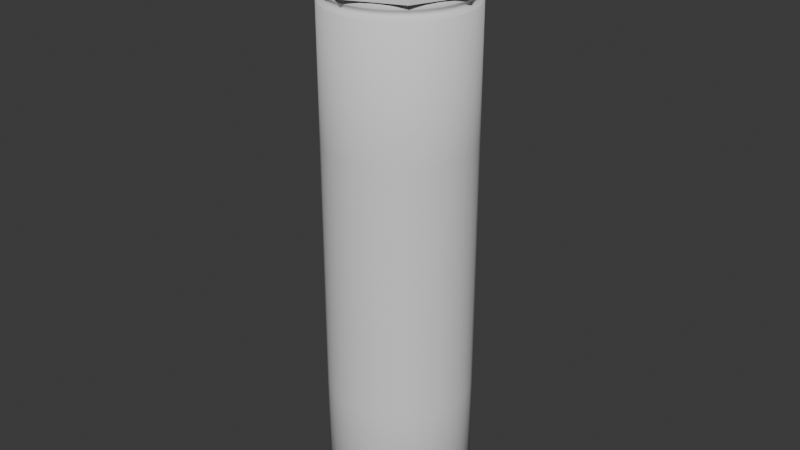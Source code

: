 # Source: WaterBottle13.blend  (saved by Blender 4.5.88; exported with 4.5.12 LTS)
import bpy
from mathutils import Matrix  # noqa: F401  (used for matrix-valued properties, if any)

bpy.ops.wm.read_factory_settings(use_empty=True)
scene = bpy.context.scene
scene.name = 'Scene'

# ---- collections
col_collection = bpy.data.collections.new('Collection'); scene.collection.children.link(col_collection)

# ---- world
world_world = bpy.data.worlds.new('World'); scene.world = world_world
world_world.use_nodes = True; world_world.node_tree.nodes.clear()
_N = world_world.node_tree.nodes; _L = world_world.node_tree.links
n0 = _N.new('ShaderNodeOutputWorld'); n0.name = 'World Output'; n0.location = (200, 100)
n1 = _N.new('ShaderNodeBackground'); n1.name = 'Background'; n1.location = (-200, 100)
n1.inputs[0].default_value = (0.05088, 0.05088, 0.05088, 1.0)
_L.new(n1.outputs[0], n0.inputs[0])
n0.is_active_output = True
world_world.color = (0.05088, 0.05088, 0.05088)
world_world.sun_shadow_jitter_overblur = 0.0

# ---- meshes
me_cylinder = bpy.data.meshes.new('Cylinder')
me_cylinder.from_pydata([(0.0, 0.035, -0.1125), (0.0, 0.035, 0.1125), (0.02475, 0.02475, -0.1125), (0.02475, 0.02475, 0.1125), (0.035, 0.0, -0.1125), (0.035, 0.0, 0.1125), (0.02475, -0.02475, -0.1125), (0.02475, -0.02475, 0.1125), (0.0, -0.035, -0.1125), (0.0, -0.035, 0.1125), (-0.02475, -0.02475, -0.1125), (-0.02475, -0.02475, 0.1125), (-0.035, 0.0, -0.1125), (-0.035, 0.0, 0.1125), (-0.02475, 0.02475, -0.1125), (-0.02475, 0.02475, 0.1125), (0.02245, 0.02245, 0.1145), (0.0, 0.03175, 0.1145), (0.03175, 0.0, 0.1145), (0.02245, -0.02245, 0.1145), (0.0, -0.03175, 0.1145), (-0.02245, -0.02245, 0.1145), (-0.03175, 0.0, 0.1145), (-0.02245, 0.02245, 0.1145), (-1.242e-11, 0.03366, 0.1165), (0.0238, 0.0238, 0.1165), (0.03366, 0.0, 0.1165), (0.0238, -0.0238, 0.1165), (-1.242e-11, -0.03366, 0.1165), (-0.0238, -0.0238, 0.1165), (-0.03366, 0.0, 0.1165), (-0.0238, 0.0238, 0.1165), (0.0, 0.03392, -0.1135), (0.02398, 0.02398, -0.1135), (0.03392, 0.0, -0.1135), (0.02398, -0.02398, -0.1135), (0.0, -0.03392, -0.1135), (-0.02398, -0.02398, -0.1135), (-0.03392, 0.0, -0.1135), (-0.02398, 0.02398, -0.1135), (0.0, 0.02526, -0.1135), (0.01786, 0.01786, -0.1135), (0.02526, 0.0, -0.1135), (0.01786, -0.01786, -0.1135), (0.0, -0.02526, -0.1135), (-0.01786, -0.01786, -0.1135), (-0.02526, 0.0, -0.1135), (-0.01786, 0.01786, -0.1135), (0.01012, 0.01012, -0.113), (-1.164e-10, -5.821e-11, -0.1125), (0.0, 0.01431, -0.113), (0.01431, 0.0, -0.113), (0.01012, -0.01012, -0.113), (0.0, -0.01431, -0.113), (-0.01012, -0.01012, -0.113), (-0.01431, 0.0, -0.113), (-0.01012, 0.01012, -0.113), (0.0, 0.02501, -0.113), (0.01768, 0.01768, -0.113), (0.02501, 0.0, -0.113), (0.01768, -0.01768, -0.113), (0.0, -0.02501, -0.113), (-0.01768, -0.01768, -0.113), (-0.02501, 0.0, -0.113), (-0.01768, 0.01768, -0.113), (0.0, 0.01377, -0.1129), (0.009735, 0.009735, -0.1129), (0.01377, 0.0, -0.1129), (0.009735, -0.009735, -0.1129), (0.0, -0.01377, -0.1129), (-0.009735, -0.009735, -0.1129), (-0.01377, 0.0, -0.1129), (-0.009735, 0.009735, -0.1129), (0.0, 0.004567, -0.1129), (0.003229, 0.003229, -0.1129), (0.004567, 0.0, -0.1129), (0.003229, -0.003229, -0.1129), (0.0, -0.004567, -0.1129), (-0.003229, -0.003229, -0.1129), (-0.004567, 0.0, -0.1129), (-0.003229, 0.003229, -0.1129), (0.0, 0.003002, -0.1125), (0.002122, 0.002122, -0.1125), (0.003002, 0.0, -0.1125), (0.002122, -0.002122, -0.1125), (0.0, -0.003002, -0.1125), (-0.002122, -0.002122, -0.1125), (-0.003002, 0.0, -0.1125), (-0.002122, 0.002122, -0.1125), (-1.327e-11, 0.03373, 0.1173), (0.02385, 0.02385, 0.1173), (0.03373, 0.0, 0.1173), (0.02385, -0.02385, 0.1173), (-1.327e-11, -0.03373, 0.1173), (-0.02385, -0.02385, 0.1173), (-0.03373, 0.0, 0.1173), (-0.02385, 0.02385, 0.1173), (-1.521e-11, 0.03014, 0.1183), (0.02131, 0.02131, 0.1183), (0.03014, -4.139e-12, 0.1183), (0.02131, -0.02131, 0.1183), (-1.521e-11, -0.03014, 0.1183), (-0.02131, -0.02131, 0.1183), (-0.03014, -4.139e-12, 0.1183), (-0.02131, 0.02131, 0.1183), (0.02361, 0.02361, 0.1183), (-1.521e-11, 0.03339, 0.1183), (0.03339, -4.139e-12, 0.1183), (0.02361, -0.02361, 0.1183), (-1.521e-11, -0.03339, 0.1183), (-0.02361, -0.02361, 0.1183), (-0.03339, -4.139e-12, 0.1183), (-0.02361, 0.02361, 0.1183), (-1.475e-11, 0.02924, 0.1273), (0.02067, 0.02067, 0.1273), (0.02924, -4.015e-12, 0.1273), (0.02067, -0.02067, 0.1273), (-1.475e-11, -0.02924, 0.1273), (-0.02067, -0.02067, 0.1273), (-0.02924, -4.015e-12, 0.1273), (-0.02067, 0.02067, 0.1273), (-0.02939, -1.708e-12, 0.1228), (-0.02078, 0.02078, 0.1228), (0.02078, 0.02078, 0.1228), (-1.252e-11, 0.02939, 0.1228), (0.02078, -0.02078, 0.1228), (0.02939, -1.708e-12, 0.1228), (-0.02078, -0.02078, 0.1228), (-1.252e-11, -0.02939, 0.1228)], [], [(45, 46, 63, 62), (16, 17, 24, 25), (0, 1, 3, 2), (47, 40, 57, 64), (19, 18, 26, 27), (2, 3, 5, 4), (40, 41, 58, 57), (21, 20, 28, 29), (4, 5, 7, 6), (42, 43, 60, 59), (23, 22, 30, 31), (6, 7, 9, 8), (44, 45, 62, 61), (18, 16, 25, 26), (8, 9, 11, 10), (46, 47, 64, 63), (20, 19, 27, 28), (10, 11, 13, 12), (41, 42, 59, 58), (22, 21, 29, 30), (12, 13, 15, 14), (43, 44, 61, 60), (17, 23, 31, 24), (14, 15, 1, 0), (17, 16, 3, 1), (16, 18, 5, 3), (18, 19, 7, 5), (19, 20, 9, 7), (20, 21, 11, 9), (21, 22, 13, 11), (22, 23, 15, 13), (23, 17, 1, 15), (26, 25, 90, 91), (28, 27, 92, 93), (30, 29, 94, 95), (24, 31, 96, 89), (25, 24, 89, 90), (27, 26, 91, 92), (29, 28, 93, 94), (31, 30, 95, 96), (33, 32, 0, 2), (34, 33, 2, 4), (35, 34, 4, 6), (36, 35, 6, 8), (37, 36, 8, 10), (38, 37, 10, 12), (39, 38, 12, 14), (32, 39, 14, 0), (41, 40, 32, 33), (42, 41, 33, 34), (43, 42, 34, 35), (44, 43, 35, 36), (45, 44, 36, 37), (46, 45, 37, 38), (47, 46, 38, 39), (40, 47, 39, 32), (49, 85, 86, 87), (81, 49, 87, 88), (83, 84, 85, 49), (82, 83, 49, 81), (48, 50, 57, 58), (51, 48, 58, 59), (52, 51, 59, 60), (53, 52, 60, 61), (54, 53, 61, 62), (55, 54, 62, 63), (56, 55, 63, 64), (50, 56, 64, 57), (66, 65, 50, 48), (67, 66, 48, 51), (68, 67, 51, 52), (69, 68, 52, 53), (70, 69, 53, 54), (71, 70, 54, 55), (72, 71, 55, 56), (65, 72, 56, 50), (74, 73, 65, 66), (75, 74, 66, 67), (76, 75, 67, 68), (77, 76, 68, 69), (78, 77, 69, 70), (79, 78, 70, 71), (80, 79, 71, 72), (73, 80, 72, 65), (82, 81, 73, 74), (83, 82, 74, 75), (84, 83, 75, 76), (85, 84, 76, 77), (86, 85, 77, 78), (87, 86, 78, 79), (88, 87, 79, 80), (81, 88, 80, 73), (90, 89, 106, 105), (92, 91, 107, 108), (94, 93, 109, 110), (96, 95, 111, 112), (91, 90, 105, 107), (93, 92, 108, 109), (95, 94, 110, 111), (89, 96, 112, 106), (122, 121, 119, 120), (126, 123, 114, 115), (128, 125, 116, 117), (121, 127, 118, 119), (124, 122, 120, 113), (123, 124, 113, 114), (125, 126, 115, 116), (127, 128, 117, 118), (97, 98, 105, 106), (98, 99, 107, 105), (99, 100, 108, 107), (100, 101, 109, 108), (101, 102, 110, 109), (102, 103, 111, 110), (103, 104, 112, 111), (104, 97, 106, 112), (102, 101, 128, 127), (100, 99, 126, 125), (98, 97, 124, 123), (97, 104, 122, 124), (103, 102, 127, 121), (101, 100, 125, 128), (99, 98, 123, 126), (104, 103, 121, 122)])
me_cylinder.polygons.foreach_set('use_smooth', [True] * 124)
_k = {(0, 2): 1.0, (1, 3): 1.0, (2, 4): 1.0, (3, 5): 1.0, (4, 6): 1.0, (5, 7): 1.0, (6, 8): 1.0, (7, 9): 1.0, (8, 10): 1.0, (9, 11): 1.0, (10, 12): 1.0, (11, 13): 1.0, (12, 14): 1.0, (13, 15): 1.0, (0, 14): 1.0, (1, 15): 1.0, (24, 25): 1.0, (25, 26): 1.0, (26, 27): 1.0, (27, 28): 1.0, (28, 29): 1.0, (29, 30): 1.0, (30, 31): 1.0, (24, 31): 1.0, (32, 33): 1.0, (33, 34): 1.0, (34, 35): 1.0, (35, 36): 1.0, (36, 37): 1.0, (37, 38): 1.0, (38, 39): 1.0, (32, 39): 1.0, (40, 41): 1.0, (41, 42): 1.0, (42, 43): 1.0, (43, 44): 1.0, (44, 45): 1.0, (45, 46): 1.0, (46, 47): 1.0, (40, 47): 1.0, (57, 58): 1.0, (58, 59): 1.0, (59, 60): 1.0, (60, 61): 1.0, (61, 62): 1.0, (62, 63): 1.0, (63, 64): 1.0, (57, 64): 1.0, (48, 50): 1.0, (48, 51): 1.0, (51, 52): 1.0, (52, 53): 1.0, (53, 54): 1.0, (54, 55): 1.0, (55, 56): 1.0, (50, 56): 1.0, (65, 66): 1.0, (66, 67): 1.0, (67, 68): 1.0, (68, 69): 1.0, (69, 70): 1.0, (70, 71): 1.0, (71, 72): 1.0, (65, 72): 1.0, (73, 74): 1.0, (74, 75): 1.0, (75, 76): 1.0, (76, 77): 1.0, (77, 78): 1.0, (78, 79): 1.0, (79, 80): 1.0, (73, 80): 1.0, (105, 106): 1.0, (105, 107): 1.0, (107, 108): 1.0, (108, 109): 1.0, (109, 110): 1.0, (110, 111): 1.0, (111, 112): 1.0, (106, 112): 1.0, (97, 98): 1.0, (98, 99): 1.0, (99, 100): 1.0, (100, 101): 1.0, (101, 102): 1.0, (102, 103): 1.0, (103, 104): 1.0, (97, 104): 1.0, (113, 114): 1.0, (114, 115): 1.0, (115, 116): 1.0, (116, 117): 1.0, (117, 118): 1.0, (118, 119): 1.0, (119, 120): 1.0, (113, 120): 1.0}
me_cylinder.attributes.new('crease_edge', 'FLOAT', 'EDGE').data.foreach_set('value', [_k.get((min(e.vertices), max(e.vertices)), 0.0) for e in me_cylinder.edges])
_uv = me_cylinder.uv_layers.new(name='UVMap')
_uv.uv.foreach_set('vector', [0.6275, 0.1275, 0.5768, 0.25, 0.5768, 0.25, 0.6275, 0.1275, 0.404, 0.404, 0.25, 0.4677, 0.25, 0.4677, 0.404, 0.404, 1.0, 0.5, 1.0, 1.0, 0.875, 1.0, 0.875, 0.5, 0.6275, 0.3725, 0.75, 0.4232, 0.75, 0.4232, 0.6275, 0.3725, 0.404, 0.09604, 0.4677, 0.25, 0.4677, 0.25, 0.404, 0.09604, 0.875, 0.5, 0.875, 1.0, 0.75, 1.0, 0.75, 0.5, 0.75, 0.4232, 0.8725, 0.3725, 0.8725, 0.3725, 0.75, 0.4232, 0.09604, 0.09604, 0.25, 0.03227, 0.25, 0.03227, 0.09604, 0.09604, 0.75, 0.5, 0.75, 1.0, 0.625, 1.0, 0.625, 0.5, 0.9232, 0.25, 0.8725, 0.1275, 0.8725, 0.1275, 0.9232, 0.25, 0.09604, 0.404, 0.03227, 0.25, 0.03227, 0.25, 0.09604, 0.404, 0.625, 0.5, 0.625, 1.0, 0.5, 1.0, 0.5, 0.5, 0.75, 0.0768, 0.6275, 0.1275, 0.6275, 0.1275, 0.75, 0.0768, 0.4677, 0.25, 0.404, 0.404, 0.404, 0.404, 0.4677, 0.25, 0.5, 0.5, 0.5, 1.0, 0.375, 1.0, 0.375, 0.5, 0.5768, 0.25, 0.6275, 0.3725, 0.6275, 0.3725, 0.5768, 0.25, 0.25, 0.03227, 0.404, 0.09604, 0.404, 0.09604, 0.25, 0.03227, 0.375, 0.5, 0.375, 1.0, 0.25, 1.0, 0.25, 0.5, 0.8725, 0.3725, 0.9232, 0.25, 0.9232, 0.25, 0.8725, 0.3725, 0.03227, 0.25, 0.09604, 0.09604, 0.09604, 0.09604, 0.03227, 0.25, 0.25, 0.5, 0.25, 1.0, 0.125, 1.0, 0.125, 0.5, 0.8725, 0.1275, 0.75, 0.0768, 0.75, 0.0768, 0.8725, 0.1275, 0.25, 0.4677, 0.09604, 0.404, 0.09604, 0.404, 0.25, 0.4677, 0.125, 0.5, 0.125, 1.0, 0.0, 1.0, 0.0, 0.5, 0.25, 0.4677, 0.404, 0.404, 0.4197, 0.4197, 0.25, 0.49, 0.404, 0.404, 0.4677, 0.25, 0.49, 0.25, 0.4197, 0.4197, 0.4677, 0.25, 0.404, 0.09604, 0.4197, 0.08029, 0.49, 0.25, 0.404, 0.09604, 0.25, 0.03227, 0.25, 0.01, 0.4197, 0.08029, 0.25, 0.03227, 0.09604, 0.09604, 0.08029, 0.08029, 0.25, 0.01, 0.09604, 0.09604, 0.03227, 0.25, 0.01, 0.25, 0.08029, 0.08029, 0.03227, 0.25, 0.09604, 0.404, 0.08029, 0.4197, 0.01, 0.25, 0.09604, 0.404, 0.25, 0.4677, 0.25, 0.49, 0.08029, 0.4197, 0.4677, 0.25, 0.404, 0.404, 0.404, 0.404, 0.4677, 0.25, 0.25, 0.03227, 0.404, 0.09604, 0.404, 0.09604, 0.25, 0.03227, 0.03227, 0.25, 0.09604, 0.09604, 0.09604, 0.09604, 0.03227, 0.25, 0.25, 0.4677, 0.09604, 0.404, 0.09604, 0.404, 0.25, 0.4677, 0.404, 0.404, 0.25, 0.4677, 0.25, 0.4677, 0.404, 0.404, 0.404, 0.09604, 0.4677, 0.25, 0.4677, 0.25, 0.404, 0.09604, 0.09604, 0.09604, 0.25, 0.03227, 0.25, 0.03227, 0.09604, 0.09604, 0.09604, 0.404, 0.03227, 0.25, 0.03227, 0.25, 0.09604, 0.404, 0.9145, 0.4145, 0.75, 0.4826, 0.75, 0.49, 0.9197, 0.4197, 0.9826, 0.25, 0.9145, 0.4145, 0.9197, 0.4197, 0.99, 0.25, 0.9145, 0.08554, 0.9826, 0.25, 0.99, 0.25, 0.9197, 0.08029, 0.75, 0.01742, 0.9145, 0.08554, 0.9197, 0.08029, 0.75, 0.01, 0.5855, 0.08554, 0.75, 0.01742, 0.75, 0.01, 0.5803, 0.08029, 0.5174, 0.25, 0.5855, 0.08554, 0.5803, 0.08029, 0.51, 0.25, 0.5855, 0.4145, 0.5174, 0.25, 0.51, 0.25, 0.5803, 0.4197, 0.75, 0.4826, 0.5855, 0.4145, 0.5803, 0.4197, 0.75, 0.49, 0.8725, 0.3725, 0.75, 0.4232, 0.75, 0.4826, 0.9145, 0.4145, 0.9232, 0.25, 0.8725, 0.3725, 0.9145, 0.4145, 0.9826, 0.25, 0.8725, 0.1275, 0.9232, 0.25, 0.9826, 0.25, 0.9145, 0.08554, 0.75, 0.0768, 0.8725, 0.1275, 0.9145, 0.08554, 0.75, 0.01742, 0.6275, 0.1275, 0.75, 0.0768, 0.75, 0.01742, 0.5855, 0.08554, 0.5768, 0.25, 0.6275, 0.1275, 0.5855, 0.08554, 0.5174, 0.25, 0.6275, 0.3725, 0.5768, 0.25, 0.5174, 0.25, 0.5855, 0.4145, 0.75, 0.4232, 0.6275, 0.3725, 0.5855, 0.4145, 0.75, 0.4826, 0.75, 0.25, 0.75, 0.2293, 0.7354, 0.2353, 0.7293, 0.25, 0.75, 0.2707, 0.75, 0.25, 0.7293, 0.25, 0.7353, 0.2646, 0.7707, 0.25, 0.7647, 0.2354, 0.75, 0.2293, 0.75, 0.25, 0.7646, 0.2647, 0.7707, 0.25, 0.75, 0.25, 0.75, 0.2707, 0.8201, 0.3201, 0.75, 0.3491, 0.75, 0.4232, 0.8725, 0.3725, 0.8491, 0.25, 0.8201, 0.3201, 0.8725, 0.3725, 0.9232, 0.25, 0.8201, 0.1799, 0.8491, 0.25, 0.9232, 0.25, 0.8725, 0.1275, 0.75, 0.1509, 0.8201, 0.1799, 0.8725, 0.1275, 0.75, 0.0768, 0.6799, 0.1799, 0.75, 0.1509, 0.75, 0.0768, 0.6275, 0.1275, 0.6509, 0.25, 0.6799, 0.1799, 0.6275, 0.1275, 0.5768, 0.25, 0.6799, 0.3201, 0.6509, 0.25, 0.5768, 0.25, 0.6275, 0.3725, 0.75, 0.3491, 0.6799, 0.3201, 0.6275, 0.3725, 0.75, 0.4232, 0.8174, 0.3174, 0.75, 0.3454, 0.75, 0.3491, 0.8201, 0.3201, 0.8454, 0.25, 0.8174, 0.3174, 0.8201, 0.3201, 0.8491, 0.25, 0.8174, 0.1826, 0.8454, 0.25, 0.8491, 0.25, 0.8201, 0.1799, 0.75, 0.1546, 0.8174, 0.1826, 0.8201, 0.1799, 0.75, 0.1509, 0.6826, 0.1826, 0.75, 0.1546, 0.75, 0.1509, 0.6799, 0.1799, 0.6546, 0.25, 0.6826, 0.1826, 0.6799, 0.1799, 0.6509, 0.25, 0.6826, 0.3174, 0.6546, 0.25, 0.6509, 0.25, 0.6799, 0.3201, 0.75, 0.3454, 0.6826, 0.3174, 0.6799, 0.3201, 0.75, 0.3491, 0.7724, 0.2724, 0.75, 0.2816, 0.75, 0.3454, 0.8174, 0.3174, 0.7816, 0.25, 0.7724, 0.2724, 0.8174, 0.3174, 0.8454, 0.25, 0.7724, 0.2276, 0.7816, 0.25, 0.8454, 0.25, 0.8174, 0.1826, 0.75, 0.2184, 0.7724, 0.2276, 0.8174, 0.1826, 0.75, 0.1546, 0.7276, 0.2276, 0.75, 0.2184, 0.75, 0.1546, 0.6826, 0.1826, 0.7184, 0.25, 0.7276, 0.2276, 0.6826, 0.1826, 0.6546, 0.25, 0.7276, 0.2724, 0.7184, 0.25, 0.6546, 0.25, 0.6826, 0.3174, 0.75, 0.2816, 0.7276, 0.2724, 0.6826, 0.3174, 0.75, 0.3454, 0.7646, 0.2647, 0.75, 0.2707, 0.75, 0.2816, 0.7724, 0.2724, 0.7707, 0.25, 0.7646, 0.2647, 0.7724, 0.2724, 0.7816, 0.25, 0.7647, 0.2354, 0.7707, 0.25, 0.7816, 0.25, 0.7724, 0.2276, 0.75, 0.2293, 0.7647, 0.2354, 0.7724, 0.2276, 0.75, 0.2184, 0.7354, 0.2353, 0.75, 0.2293, 0.75, 0.2184, 0.7276, 0.2276, 0.7293, 0.25, 0.7354, 0.2353, 0.7276, 0.2276, 0.7184, 0.25, 0.7353, 0.2646, 0.7293, 0.25, 0.7184, 0.25, 0.7276, 0.2724, 0.75, 0.2707, 0.7353, 0.2646, 0.7276, 0.2724, 0.75, 0.2816, 0.404, 0.404, 0.25, 0.4677, 0.25, 0.4677, 0.404, 0.404, 0.404, 0.09604, 0.4677, 0.25, 0.4677, 0.25, 0.404, 0.09604, 0.09604, 0.09604, 0.25, 0.03227, 0.25, 0.03227, 0.09604, 0.09604, 0.09604, 0.404, 0.03227, 0.25, 0.03227, 0.25, 0.09604, 0.404, 0.4677, 0.25, 0.404, 0.404, 0.404, 0.404, 0.4677, 0.25, 0.25, 0.03227, 0.404, 0.09604, 0.404, 0.09604, 0.25, 0.03227, 0.03227, 0.25, 0.09604, 0.09604, 0.09604, 0.09604, 0.03227, 0.25, 0.25, 0.4677, 0.09604, 0.404, 0.09604, 0.404, 0.25, 0.4677, 0.111, 0.389, 0.05344, 0.25, 0.05344, 0.25, 0.111, 0.389, 0.4466, 0.25, 0.389, 0.389, 0.389, 0.389, 0.4466, 0.25, 0.25, 0.05344, 0.389, 0.111, 0.389, 0.111, 0.25, 0.05344, 0.05344, 0.25, 0.111, 0.111, 0.111, 0.111, 0.05344, 0.25, 0.25, 0.4466, 0.111, 0.389, 0.111, 0.389, 0.25, 0.4466, 0.389, 0.389, 0.25, 0.4466, 0.25, 0.4466, 0.389, 0.389, 0.389, 0.111, 0.4466, 0.25, 0.4466, 0.25, 0.389, 0.111, 0.111, 0.111, 0.25, 0.05344, 0.25, 0.05344, 0.111, 0.111, 0.25, 0.4466, 0.389, 0.389, 0.404, 0.404, 0.25, 0.4677, 0.389, 0.389, 0.4466, 0.25, 0.4677, 0.25, 0.404, 0.404, 0.4466, 0.25, 0.389, 0.111, 0.404, 0.09604, 0.4677, 0.25, 0.389, 0.111, 0.25, 0.05344, 0.25, 0.03227, 0.404, 0.09604, 0.25, 0.05344, 0.111, 0.111, 0.09604, 0.09604, 0.25, 0.03227, 0.111, 0.111, 0.05344, 0.25, 0.03227, 0.25, 0.09604, 0.09604, 0.05344, 0.25, 0.111, 0.389, 0.09604, 0.404, 0.03227, 0.25, 0.111, 0.389, 0.25, 0.4466, 0.25, 0.4677, 0.09604, 0.404, 0.111, 0.111, 0.25, 0.05344, 0.25, 0.05344, 0.111, 0.111, 0.389, 0.111, 0.4466, 0.25, 0.4466, 0.25, 0.389, 0.111, 0.389, 0.389, 0.25, 0.4466, 0.25, 0.4466, 0.389, 0.389, 0.25, 0.4466, 0.111, 0.389, 0.111, 0.389, 0.25, 0.4466, 0.05344, 0.25, 0.111, 0.111, 0.111, 0.111, 0.05344, 0.25, 0.25, 0.05344, 0.389, 0.111, 0.389, 0.111, 0.25, 0.05344, 0.4466, 0.25, 0.389, 0.389, 0.389, 0.389, 0.4466, 0.25, 0.111, 0.389, 0.05344, 0.25, 0.05344, 0.25, 0.111, 0.389])
me_cylinder.update()
me_cylinder_001 = bpy.data.meshes.new('Cylinder.001')
me_cylinder_001.from_pydata([(0.0333, 0.0, -0.01), (0.0333, 0.0, 0.01), (0.02355, -0.02355, -0.01), (0.0, -0.0333, -0.01), (-0.02355, -0.02355, -0.01), (-0.0333, 0.0, -0.01), (-0.0333, 0.0, 0.01), (0.0333, 0.0, 0.02), (-0.0333, 0.0, 0.02), (0.02686, -0.01555, -0.01), (-0.02958, -0.008987, -0.01), (0.02355, -0.02355, 0.0095), (0.02316, -0.02316, 0.01), (0.0, -0.03276, 0.01), (0.0, -0.0333, 0.0095), (-0.02316, -0.02316, 0.01), (-0.02355, -0.02355, 0.0095), (0.01406, -0.01406, 0.0105), (0.01463, -0.01463, 0.01), (-0.02879, -0.009582, 0.01), (-0.02908, -0.009045, 0.0105), (-0.02977, -0.008525, 0.0095), (1.48e-12, -0.01243, 0.0105), (0.0, -0.01293, 0.01), (0.02705, -0.01509, 0.0095), (0.02636, -0.01549, 0.0105), (0.02614, -0.01597, 0.01), (-0.01113, -0.01113, 0.0105), (-0.01158, -0.01158, 0.01), (0.02636, -0.01549, 0.02), (0.02705, -0.01509, 0.02), (-0.02977, -0.008525, 0.02), (-0.02908, -0.009045, 0.02)], [], [(19, 20, 21), (24, 25, 26), (14, 11, 12, 13), (16, 14, 13, 15), (21, 16, 15, 19), (11, 24, 26, 12), (24, 30, 29, 25), (27, 20, 19, 28), (22, 27, 28, 23), (17, 22, 23, 18), (25, 17, 18, 26), (31, 21, 20, 32), (26, 18, 12), (18, 23, 13, 12), (9, 24, 11, 2), (2, 11, 14, 3), (3, 14, 16, 4), (23, 28, 15, 13), (4, 16, 21, 10), (28, 19, 15), (22, 17, 25, 29, 32, 20, 27), (10, 21, 6, 5), (6, 21, 31, 8), (24, 1, 7, 30), (0, 1, 24, 9), (29, 30, 7, 8, 31, 32)])
_k = {(2, 9): 1.0, (2, 3): 1.0, (3, 4): 1.0, (5, 10): 1.0, (0, 9): 1.0, (4, 10): 1.0, (19, 21): 1.0, (19, 20): 1.0, (20, 21): 1.0, (24, 26): 1.0, (24, 25): 1.0, (25, 26): 1.0, (11, 14): 1.0, (12, 13): 1.0, (14, 16): 1.0, (13, 15): 1.0, (16, 21): 1.0, (15, 19): 1.0, (11, 24): 1.0, (12, 26): 1.0, (24, 30): 1.0, (29, 30): 1.0, (25, 29): 1.0, (20, 27): 1.0, (19, 28): 1.0, (22, 27): 1.0, (23, 28): 1.0, (17, 22): 1.0, (18, 23): 1.0, (17, 25): 1.0, (18, 26): 1.0, (31, 32): 1.0, (21, 31): 1.0, (20, 32): 1.0, (29, 32): 1.0, (6, 21): 1.0, (8, 31): 1.0, (1, 24): 1.0, (7, 30): 1.0}
me_cylinder_001.attributes.new('crease_edge', 'FLOAT', 'EDGE').data.foreach_set('value', [_k.get((min(e.vertices), max(e.vertices)), 0.0) for e in me_cylinder_001.edges])
_uv = me_cylinder_001.uv_layers.new(name='UVMap')
_uv.uv.foreach_set('vector', [0.04251, 0.1809, 0.04041, 0.1848, 0.03683, 0.1852, 0.4436, 0.1379, 0.44, 0.1383, 0.4384, 0.1349, 0.25, 0.01, 0.4197, 0.08029, 0.4169, 0.08305, 0.25, 0.0139, 0.08029, 0.08029, 0.25, 0.01, 0.25, 0.0139, 0.08305, 0.08305, 0.03683, 0.1852, 0.08029, 0.08029, 0.08305, 0.08305, 0.04251, 0.1809, 0.4197, 0.08029, 0.4436, 0.1379, 0.4384, 0.1349, 0.4169, 0.08305, 0.4436, 0.1379, 0.4526, 0.1632, 0.44, 0.1383, 0.44, 0.1383, 0.1698, 0.1698, 0.04041, 0.1848, 0.04251, 0.1809, 0.1665, 0.1665, 0.25, 0.1604, 0.1698, 0.1698, 0.1665, 0.1665, 0.25, 0.1568, 0.3514, 0.1486, 0.25, 0.1604, 0.25, 0.1568, 0.3555, 0.1445, 0.44, 0.1383, 0.3514, 0.1486, 0.3555, 0.1445, 0.4384, 0.1349, 0.04766, 0.2266, 0.03683, 0.1852, 0.04041, 0.1848, 0.04041, 0.1848, 0.4384, 0.1349, 0.3555, 0.1445, 0.4169, 0.08305, 0.3555, 0.1445, 0.25, 0.1568, 0.25, 0.0139, 0.4169, 0.08305, 0.6674, 0.5, 0.6699, 0.9906, 0.625, 0.9875, 0.625, 0.5, 0.625, 0.5, 0.625, 0.9875, 0.5, 0.9875, 0.5, 0.5, 0.5, 0.5, 0.5, 0.9875, 0.375, 0.9875, 0.375, 0.5, 0.25, 0.1568, 0.1665, 0.1665, 0.08305, 0.08305, 0.25, 0.0139, 0.375, 0.5, 0.375, 0.9875, 0.2953, 0.9895, 0.2977, 0.5, 0.1665, 0.1665, 0.04251, 0.1809, 0.08305, 0.08305, 0.25, 0.1604, 0.3514, 0.1486, 0.44, 0.1383, 0.44, 0.1383, 0.04041, 0.1848, 0.04041, 0.1848, 0.1698, 0.1698, 0.2977, 0.5, 0.2953, 0.9895, 0.25, 1.0, 0.25, 0.5, 0.25, 1.0, 0.2953, 0.9895, 0.2953, 1.0, 0.25, 1.0, 0.6699, 0.9906, 0.75, 1.0, 0.75, 1.0, 0.6699, 1.0, 0.75, 0.5, 0.75, 1.0, 0.6699, 0.9906, 0.6674, 0.5, 0.44, 0.1383, 0.4526, 0.1632, 0.75, 1.0, 0.25, 1.0, 0.04766, 0.2266, 0.04041, 0.1848])
me_cylinder_001.update()

# ---- objects
ob_cylinder = bpy.data.objects.new('Cylinder', me_cylinder)
ob_cylinder_001 = bpy.data.objects.new('Cylinder.001', me_cylinder_001)

# ---- transforms, parenting, visibility, modifiers, constraints
ob_cylinder.location = (0.0, 0.0, 0.0)
_m = ob_cylinder.modifiers.new('Solidify', 'SOLIDIFY')
_m.thickness = 0.002
_m.use_even_offset = True
_m = ob_cylinder.modifiers.new('Subdivision', 'SUBSURF')
_m.levels = 2
ob_cylinder_001.location = (0.0, 0.0, 0.129)
_m = ob_cylinder_001.modifiers.new('Mirror', 'MIRROR')
_m.use_axis = (False, True, False)

# ---- collection membership
col_collection.objects.link(ob_cylinder)
col_collection.objects.link(ob_cylinder_001)

# ---- scene / render settings (as saved in the file)
scene.frame_start = 1; scene.frame_end = 250; scene.frame_set(1)
scene.render.engine = 'BLENDER_EEVEE_NEXT'
bpy.context.view_layer.update()

# ---- added for rendering (the .blend has no active camera and no usable light): camera, sun
cam_auto = bpy.data.cameras.new('AutoCamera')
cam_auto.lens = 50.0
cam_auto.sensor_width = 36.0
cam_auto.clip_end = 1000.0
ob_auto_camera = bpy.data.objects.new('AutoCamera', cam_auto)
scene.collection.objects.link(ob_auto_camera)
ob_auto_camera.location = (0.259568, -0.311482, 0.225405)
ob_auto_camera.rotation_euler = (1.09748, -7.21219e-08, 0.694738)
scene.camera = ob_auto_camera
light_auto_sun = bpy.data.lights.new('AutoSun', 'SUN')
light_auto_sun.energy = 3.0
light_auto_sun.angle = 0.0523599
ob_auto_sun = bpy.data.objects.new('AutoSun', light_auto_sun)
scene.collection.objects.link(ob_auto_sun)
ob_auto_sun.rotation_euler = (0.872665, 0.174533, 0.523599)
bpy.context.view_layer.update()
